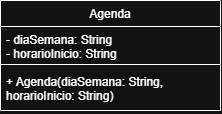

The diagram above was exported from draw.io. Its source (the exported page's mxGraphModel, read from the mxfile embedded in the PNG):
<mxGraphModel dx="645" dy="310" grid="1" gridSize="10" guides="1" tooltips="1" connect="1" arrows="1" fold="1" page="1" pageScale="1" pageWidth="827" pageHeight="1169" math="0" shadow="0">
  <root>
    <mxCell id="0" />
    <mxCell id="1" parent="0" />
    <mxCell id="g89o2AV14TuyE7puvCYW-1" parent="1" style="swimlane;fontStyle=1;align=center;verticalAlign=top;childLayout=stackLayout;horizontal=1;startSize=26;horizontalStack=0;resizeParent=1;resizeParentMax=0;resizeLast=0;collapsible=1;marginBottom=0;whiteSpace=wrap;html=1;" value="&lt;span style=&quot;font-weight: 400; text-align: left;&quot;&gt;Agenda&lt;/span&gt;" vertex="1">
      <mxGeometry height="110" width="220" x="140" y="110" as="geometry" />
    </mxCell>
    <mxCell id="g89o2AV14TuyE7puvCYW-2" parent="g89o2AV14TuyE7puvCYW-1" style="text;strokeColor=none;fillColor=none;align=left;verticalAlign=top;spacingLeft=4;spacingRight=4;overflow=hidden;rotatable=0;points=[[0,0.5],[1,0.5]];portConstraint=eastwest;whiteSpace=wrap;html=1;" value="&lt;div&gt;&lt;span style=&quot;background-color: transparent; color: light-dark(rgb(0, 0, 0), rgb(255, 255, 255));&quot;&gt;- diaSemana: String&lt;/span&gt;&lt;/div&gt;&lt;div&gt;- horarioInicio: String&lt;/div&gt;" vertex="1">
      <mxGeometry height="34" width="220" y="26" as="geometry" />
    </mxCell>
    <mxCell id="g89o2AV14TuyE7puvCYW-3" parent="g89o2AV14TuyE7puvCYW-1" style="line;strokeWidth=1;fillColor=none;align=left;verticalAlign=middle;spacingTop=-1;spacingLeft=3;spacingRight=3;rotatable=0;labelPosition=right;points=[];portConstraint=eastwest;strokeColor=inherit;" value="" vertex="1">
      <mxGeometry height="8" width="220" y="60" as="geometry" />
    </mxCell>
    <mxCell id="g89o2AV14TuyE7puvCYW-4" parent="g89o2AV14TuyE7puvCYW-1" style="text;strokeColor=none;fillColor=none;align=left;verticalAlign=top;spacingLeft=4;spacingRight=4;overflow=hidden;rotatable=0;points=[[0,0.5],[1,0.5]];portConstraint=eastwest;whiteSpace=wrap;html=1;" value="+ Agenda(diaSemana: String, horarioInicio: String)" vertex="1">
      <mxGeometry height="42" width="220" y="68" as="geometry" />
    </mxCell>
  </root>
</mxGraphModel>